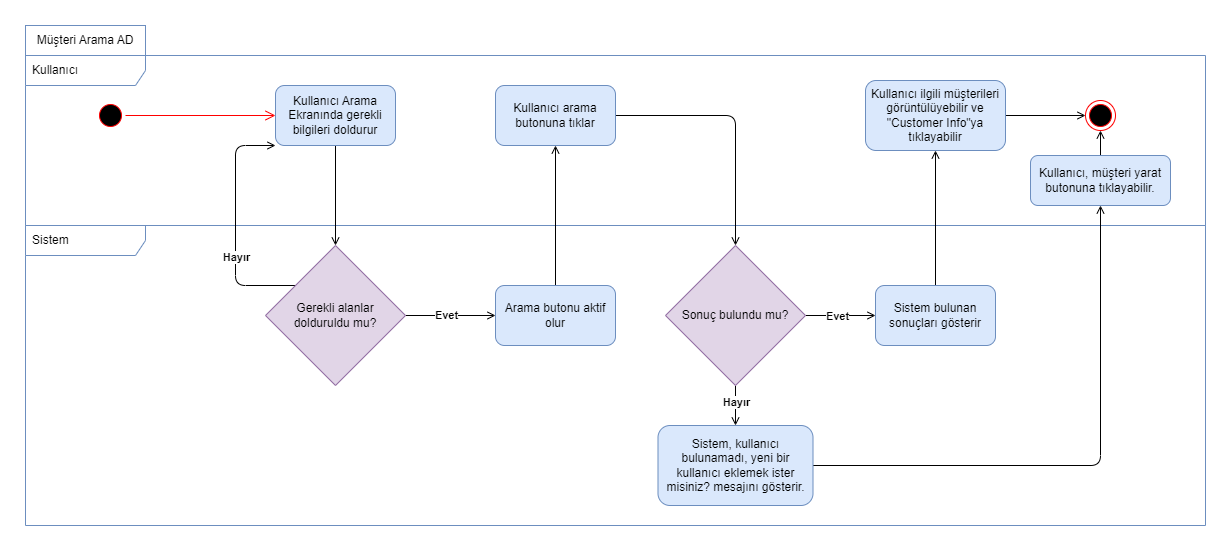

The diagram above was exported from draw.io. Its source (the exported page's mxGraphModel, read from the mxfile embedded in the PNG):
<mxGraphModel dx="1726" dy="1773" grid="1" gridSize="10" guides="1" tooltips="1" connect="1" arrows="1" fold="1" page="1" pageScale="1" pageWidth="850" pageHeight="1100" math="0" shadow="0">
  <root>
    <mxCell id="0" />
    <mxCell id="1" parent="0" />
    <mxCell id="2" value="Sistem" style="shape=umlFrame;whiteSpace=wrap;html=1;width=120;height=30;boundedLbl=1;verticalAlign=middle;align=left;spacingLeft=5;fillColor=none;strokeColor=#6c8ebf;" vertex="1" parent="1">
      <mxGeometry x="20" y="-340" width="1180" height="300" as="geometry" />
    </mxCell>
    <mxCell id="3" value="Kullanıcı" style="shape=umlFrame;whiteSpace=wrap;html=1;width=120;height=30;boundedLbl=1;verticalAlign=middle;align=left;spacingLeft=5;fillColor=none;strokeColor=#6c8ebf;" vertex="1" parent="1">
      <mxGeometry x="20" y="-510" width="1180" height="170" as="geometry" />
    </mxCell>
    <mxCell id="4" value="" style="edgeStyle=orthogonalEdgeStyle;rounded=1;orthogonalLoop=1;jettySize=auto;html=1;endArrow=open;endFill=0;" edge="1" source="5" target="10" parent="1">
      <mxGeometry relative="1" as="geometry" />
    </mxCell>
    <mxCell id="5" value="Kullanıcı Arama Ekranında gerekli bilgileri doldurur" style="rounded=1;whiteSpace=wrap;html=1;fillStyle=auto;fillColor=#dae8fc;strokeColor=#6c8ebf;" vertex="1" parent="1">
      <mxGeometry x="270" y="-480" width="120" height="60" as="geometry" />
    </mxCell>
    <mxCell id="6" value="" style="edgeStyle=orthogonalEdgeStyle;rounded=0;orthogonalLoop=1;jettySize=auto;html=1;endArrow=open;endFill=0;" edge="1" source="10" target="12" parent="1">
      <mxGeometry relative="1" as="geometry" />
    </mxCell>
    <mxCell id="7" value="Evet" style="edgeLabel;html=1;align=center;verticalAlign=middle;resizable=0;points=[];fontStyle=1" vertex="1" connectable="0" parent="6">
      <mxGeometry x="-0.1189" y="1" relative="1" as="geometry">
        <mxPoint as="offset" />
      </mxGeometry>
    </mxCell>
    <mxCell id="8" style="edgeStyle=orthogonalEdgeStyle;rounded=1;orthogonalLoop=1;jettySize=auto;html=1;entryX=0;entryY=1;entryDx=0;entryDy=0;endArrow=open;endFill=0;" edge="1" source="10" target="5" parent="1">
      <mxGeometry relative="1" as="geometry">
        <Array as="points">
          <mxPoint x="230" y="-280" />
          <mxPoint x="230" y="-420" />
        </Array>
      </mxGeometry>
    </mxCell>
    <mxCell id="9" value="Hayır" style="edgeLabel;html=1;align=center;verticalAlign=middle;resizable=0;points=[];fontStyle=1" vertex="1" connectable="0" parent="8">
      <mxGeometry x="-0.2554" relative="1" as="geometry">
        <mxPoint as="offset" />
      </mxGeometry>
    </mxCell>
    <mxCell id="10" value="Gerekli alanlar &lt;br&gt;dolduruldu mu?" style="rhombus;whiteSpace=wrap;html=1;fillColor=#e1d5e7;rounded=0;fillStyle=auto;strokeColor=#9673a6;" vertex="1" parent="1">
      <mxGeometry x="260" y="-320" width="140" height="140" as="geometry" />
    </mxCell>
    <mxCell id="11" value="" style="edgeStyle=orthogonalEdgeStyle;rounded=1;orthogonalLoop=1;jettySize=auto;html=1;endArrow=open;endFill=0;" edge="1" source="12" target="14" parent="1">
      <mxGeometry relative="1" as="geometry" />
    </mxCell>
    <mxCell id="12" value="Arama butonu aktif olur" style="whiteSpace=wrap;html=1;fillColor=#dae8fc;rounded=1;fillStyle=auto;strokeColor=#6c8ebf;" vertex="1" parent="1">
      <mxGeometry x="490" y="-280" width="120" height="60" as="geometry" />
    </mxCell>
    <mxCell id="13" style="edgeStyle=orthogonalEdgeStyle;rounded=1;orthogonalLoop=1;jettySize=auto;html=1;exitX=1;exitY=0.5;exitDx=0;exitDy=0;entryX=0.5;entryY=0;entryDx=0;entryDy=0;endArrow=open;endFill=0;" edge="1" source="14" target="23" parent="1">
      <mxGeometry relative="1" as="geometry" />
    </mxCell>
    <mxCell id="14" value="Kullanıcı arama butonuna tıklar" style="whiteSpace=wrap;html=1;fillColor=#dae8fc;rounded=1;fillStyle=auto;strokeColor=#6c8ebf;" vertex="1" parent="1">
      <mxGeometry x="490" y="-480" width="120" height="60" as="geometry" />
    </mxCell>
    <mxCell id="15" value="" style="edgeStyle=orthogonalEdgeStyle;rounded=1;orthogonalLoop=1;jettySize=auto;html=1;endArrow=open;endFill=0;" edge="1" source="16" target="18" parent="1">
      <mxGeometry relative="1" as="geometry" />
    </mxCell>
    <mxCell id="16" value="Sistem bulunan sonuçları gösterir" style="whiteSpace=wrap;html=1;fillColor=#dae8fc;rounded=1;fillStyle=auto;strokeColor=#6c8ebf;" vertex="1" parent="1">
      <mxGeometry x="870" y="-280" width="120" height="60" as="geometry" />
    </mxCell>
    <mxCell id="17" style="edgeStyle=orthogonalEdgeStyle;rounded=1;orthogonalLoop=1;jettySize=auto;html=1;exitX=1;exitY=0.5;exitDx=0;exitDy=0;entryX=0;entryY=0.5;entryDx=0;entryDy=0;endArrow=open;endFill=0;" edge="1" source="18" parent="1">
      <mxGeometry relative="1" as="geometry">
        <mxPoint x="1080" y="-450" as="targetPoint" />
      </mxGeometry>
    </mxCell>
    <mxCell id="18" value="Kullanıcı ilgili müşterileri görüntülüyebilir ve &quot;Customer Info&quot;ya tıklayabilir" style="whiteSpace=wrap;html=1;fillColor=#dae8fc;rounded=1;fillStyle=auto;strokeColor=#6c8ebf;" vertex="1" parent="1">
      <mxGeometry x="860" y="-485" width="140" height="70" as="geometry" />
    </mxCell>
    <mxCell id="19" style="edgeStyle=orthogonalEdgeStyle;rounded=0;orthogonalLoop=1;jettySize=auto;html=1;exitX=1;exitY=0.5;exitDx=0;exitDy=0;entryX=0;entryY=0.5;entryDx=0;entryDy=0;endArrow=open;endFill=0;" edge="1" source="23" target="16" parent="1">
      <mxGeometry relative="1" as="geometry" />
    </mxCell>
    <mxCell id="20" value="Evet" style="edgeLabel;html=1;align=center;verticalAlign=middle;resizable=0;points=[];fontStyle=1" vertex="1" connectable="0" parent="19">
      <mxGeometry x="-0.1193" relative="1" as="geometry">
        <mxPoint as="offset" />
      </mxGeometry>
    </mxCell>
    <mxCell id="21" value="" style="edgeStyle=orthogonalEdgeStyle;rounded=1;orthogonalLoop=1;jettySize=auto;html=1;endArrow=open;endFill=0;" edge="1" source="23" target="25" parent="1">
      <mxGeometry relative="1" as="geometry" />
    </mxCell>
    <mxCell id="22" value="Hayır" style="edgeLabel;html=1;align=center;verticalAlign=middle;resizable=0;points=[];fontStyle=1" vertex="1" connectable="0" parent="21">
      <mxGeometry x="-0.2149" relative="1" as="geometry">
        <mxPoint as="offset" />
      </mxGeometry>
    </mxCell>
    <mxCell id="23" value="Sonuç bulundu mu?" style="rhombus;whiteSpace=wrap;html=1;fillColor=#e1d5e7;rounded=0;fillStyle=auto;strokeColor=#9673a6;" vertex="1" parent="1">
      <mxGeometry x="660" y="-320" width="140" height="140" as="geometry" />
    </mxCell>
    <mxCell id="24" style="edgeStyle=orthogonalEdgeStyle;rounded=1;orthogonalLoop=1;jettySize=auto;html=1;entryX=0.5;entryY=1;entryDx=0;entryDy=0;endArrow=open;endFill=0;" edge="1" source="25" target="31" parent="1">
      <mxGeometry relative="1" as="geometry" />
    </mxCell>
    <mxCell id="25" value="Sistem, kullanıcı bulunamadı, yeni bir kullanıcı eklemek ister misiniz? mesajını gösterir." style="whiteSpace=wrap;html=1;fillColor=#dae8fc;rounded=1;fillStyle=auto;strokeColor=#6c8ebf;glass=0;" vertex="1" parent="1">
      <mxGeometry x="652.5" y="-140" width="155" height="80" as="geometry" />
    </mxCell>
    <mxCell id="26" value="" style="ellipse;html=1;shape=startState;fillColor=#000000;strokeColor=#ff0000;" vertex="1" parent="1">
      <mxGeometry x="90" y="-465" width="30" height="30" as="geometry" />
    </mxCell>
    <mxCell id="27" value="" style="edgeStyle=orthogonalEdgeStyle;html=1;verticalAlign=bottom;endArrow=open;endSize=8;strokeColor=#ff0000;rounded=0;entryX=0;entryY=0.5;entryDx=0;entryDy=0;" edge="1" source="26" target="5" parent="1">
      <mxGeometry relative="1" as="geometry">
        <mxPoint x="125" y="-260" as="targetPoint" />
      </mxGeometry>
    </mxCell>
    <mxCell id="28" value="" style="ellipse;html=1;shape=endState;fillColor=#000000;strokeColor=#ff0000;" vertex="1" parent="1">
      <mxGeometry x="1080" y="-465" width="30" height="30" as="geometry" />
    </mxCell>
    <mxCell id="29" value="Müşteri Arama AD" style="rounded=0;whiteSpace=wrap;html=1;fillColor=none;strokeColor=#6c8ebf;" vertex="1" parent="1">
      <mxGeometry x="20" y="-540" width="120" height="30" as="geometry" />
    </mxCell>
    <mxCell id="30" style="edgeStyle=orthogonalEdgeStyle;rounded=1;orthogonalLoop=1;jettySize=auto;html=1;entryX=0.5;entryY=1;entryDx=0;entryDy=0;endArrow=open;endFill=0;" edge="1" source="31" target="28" parent="1">
      <mxGeometry relative="1" as="geometry" />
    </mxCell>
    <mxCell id="31" value="Kullanıcı, müşteri yarat butonuna tıklayabilir." style="whiteSpace=wrap;html=1;fillColor=#dae8fc;rounded=1;fillStyle=auto;strokeColor=#6c8ebf;" vertex="1" parent="1">
      <mxGeometry x="1025" y="-410" width="140" height="50" as="geometry" />
    </mxCell>
  </root>
</mxGraphModel>